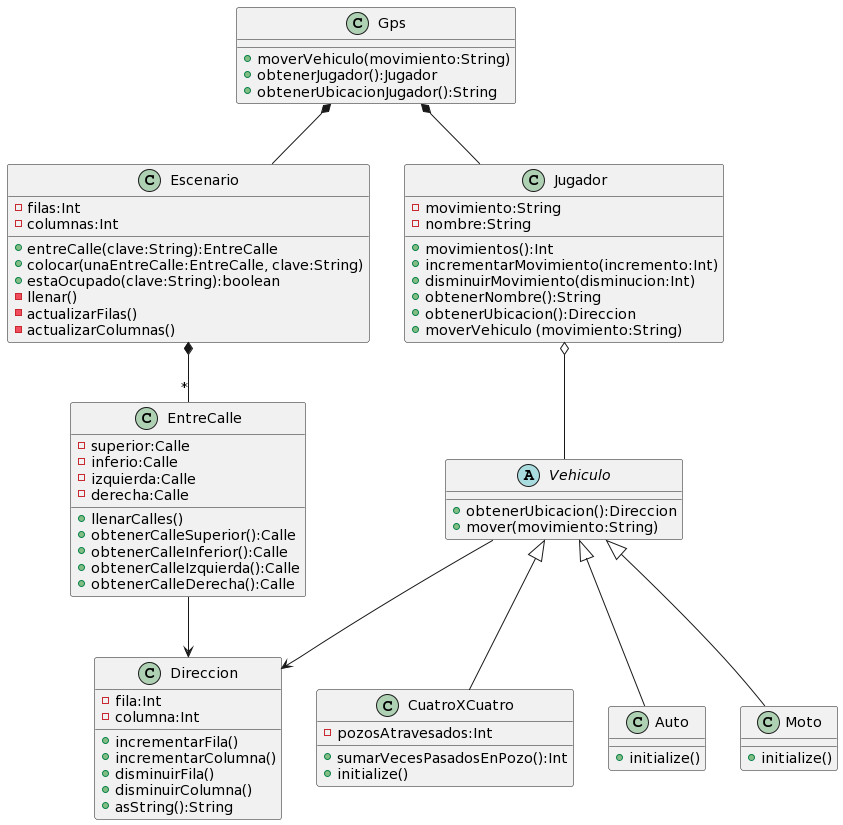

The diagram above was rendered by PlantUML. Its source (embedded in the PNG):
@startuml
class EntreCalle{

-superior:Calle
-inferio:Calle
-izquierda:Calle
-derecha:Calle
+llenarCalles()
+obtenerCalleSuperior():Calle
+obtenerCalleInferior():Calle
+obtenerCalleIzquierda():Calle
+obtenerCalleDerecha():Calle

}
class Escenario{
-filas:Int
-columnas:Int
+entreCalle(clave:String):EntreCalle
+colocar(unaEntreCalle:EntreCalle, clave:String)
+estaOcupado(clave:String):boolean
-llenar()
-actualizarFilas()
-actualizarColumnas()
}

class Gps{
+moverVehiculo(movimiento:String)
+obtenerJugador():Jugador
+obtenerUbicacionJugador():String
}

abstract Vehiculo{
+obtenerUbicacion():Direccion
+mover(movimiento:String)
}

class CuatroXCuatro{
-pozosAtravesados:Int
+sumarVecesPasadosEnPozo():Int
+initialize()
}

class Direccion{
-fila:Int
-columna:Int
+incrementarFila()
+incrementarColumna()
+disminuirFila()
+disminuirColumna()
+asString():String
}

class Auto{
+initialize()
}

class Moto{
+initialize()
}

class Jugador{
-movimiento:String
-nombre:String
+movimientos():Int
+incrementarMovimiento(incremento:Int)
+disminuirMovimiento(disminucion:Int)
+obtenerNombre():String
+obtenerUbicacion():Direccion
+moverVehiculo (movimiento:String)
}
Gps *--Escenario
Gps *--Jugador
Jugador o-- Vehiculo
Vehiculo <|-- Auto
Vehiculo <|-- Moto
Vehiculo <|-- CuatroXCuatro
Escenario *--"*" EntreCalle
EntreCalle --> Direccion
Vehiculo --> Direccion
@enduml